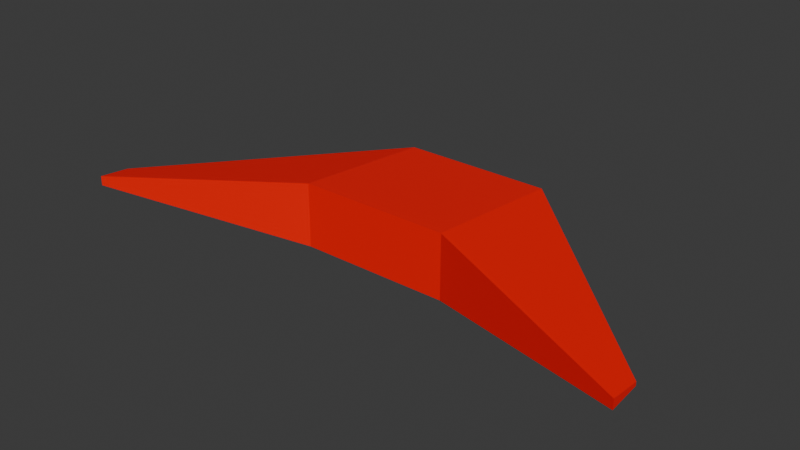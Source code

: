 # Source: TestShip.blend  (saved by Blender 4.4.32; exported with 4.5.12 LTS)
import bpy
from mathutils import Matrix  # noqa: F401  (used for matrix-valued properties, if any)

bpy.ops.wm.read_factory_settings(use_empty=True)
scene = bpy.context.scene
scene.name = 'Scene'

# ---- collections
col_collection = bpy.data.collections.new('Collection'); scene.collection.children.link(col_collection)

# ---- materials (node trees are filled in below, after node groups)
mat_red = bpy.data.materials.new('Red')
mat_red.alpha_threshold = 0.0
mat_red.roughness = 0.5
mat_red.line_color = (0.0, 0.0, 0.0, 1.0)

# ---- material node trees
mat_red.use_nodes = True; mat_red.node_tree.nodes.clear()
_N = mat_red.node_tree.nodes; _L = mat_red.node_tree.links
n0 = _N.new('ShaderNodeOutputMaterial'); n0.name = 'Material Output'; n0.location = (300, 300)
n1 = _N.new('ShaderNodeBsdfPrincipled'); n1.name = 'Principled BSDF'; n1.location = (10, 300)
n1.inputs[0].default_value = (1.0, 0.0, 0.0, 1.0)
n1.inputs[3].default_value = 1.45
_L.new(n1.outputs[0], n0.inputs[0])
n0.is_active_output = True

# ---- world
world_world = bpy.data.worlds.new('World'); scene.world = world_world
world_world.use_nodes = True; world_world.node_tree.nodes.clear()
_N = world_world.node_tree.nodes; _L = world_world.node_tree.links
n0 = _N.new('ShaderNodeOutputWorld'); n0.name = 'World Output'; n0.location = (300, 300)
n1 = _N.new('ShaderNodeBackground'); n1.name = 'Background'; n1.location = (10, 300)
n1.inputs[0].default_value = (0.05088, 0.05088, 0.05088, 1.0)
_L.new(n1.outputs[0], n0.inputs[0])
n0.is_active_output = True
world_world.color = (0.05088, 0.05088, 0.05088)
world_world.sun_shadow_jitter_overblur = 0.0

# ---- meshes
me_cube = bpy.data.meshes.new('Cube')
me_cube.from_pydata([(-3.753, -1.994, -0.06445), (-3.753, -1.994, 0.06445), (-3.753, -1.577, -0.02529), (-3.753, -1.577, 0.02529), (0.0, 1.0, -0.2374), (0.0, 1.0, 0.2374), (0.0, -1.0, -0.4256), (0.0, -1.0, 0.4256), (-1.0, 1.0, -0.2374), (-1.0, -1.0, -0.4256), (-1.0, -1.0, 0.4256), (-1.0, 1.0, 0.2374)], [], [(0, 1, 3, 2), (6, 7, 10, 9), (5, 11, 10, 7), (8, 4, 6, 9), (8, 11, 5, 4), (0, 2, 8, 9), (1, 0, 9, 10), (3, 1, 10, 11), (2, 3, 11, 8)])
_uv = me_cube.uv_layers.new(name='UVMap')
_uv.uv.foreach_set('vector', [0.4208, 0.01837, 0.5792, 0.01837, 0.5527, 0.2316, 0.4473, 0.2316, 0.375, 0.875, 0.625, 0.875, 0.625, 1.0, 0.375, 1.0, 0.75, 0.5, 0.875, 0.5, 0.875, 0.75, 0.75, 0.75, 0.125, 0.5, 0.25, 0.5, 0.25, 0.75, 0.125, 0.75, 0.375, 0.25, 0.625, 0.25, 0.625, 0.375, 0.375, 0.375, 0.4208, 0.01837, 0.4473, 0.2316, 0.375, 0.25, 0.375, 0.0, 0.5792, 0.01837, 0.4208, 0.01837, 0.375, 0.0, 0.625, 0.0, 0.5527, 0.2316, 0.5792, 0.01837, 0.625, 0.0, 0.625, 0.25, 0.4473, 0.2316, 0.5527, 0.2316, 0.625, 0.25, 0.375, 0.25])
me_cube.materials.append(mat_red)
me_cube.update()

# ---- objects
ob_cube = bpy.data.objects.new('Cube', me_cube)

# ---- transforms, parenting, visibility, modifiers, constraints
ob_cube.location = (0.0, 0.0, 0.0)
_m = ob_cube.modifiers.new('Mirror', 'MIRROR')

# ---- collection membership
col_collection.objects.link(ob_cube)

# ---- scene / render settings (as saved in the file)
scene.frame_start = 1; scene.frame_end = 250; scene.frame_set(1)
scene.render.engine = 'BLENDER_EEVEE_NEXT'
bpy.context.view_layer.update()

# ---- added for rendering (the .blend has no active camera and no usable light): camera, sun
cam_auto = bpy.data.cameras.new('AutoCamera')
cam_auto.lens = 50.0
cam_auto.sensor_width = 36.0
cam_auto.clip_end = 1000.0
ob_auto_camera = bpy.data.objects.new('AutoCamera', cam_auto)
scene.collection.objects.link(ob_auto_camera)
ob_auto_camera.location = (7.51786, -9.5182, 6.01429)
ob_auto_camera.rotation_euler = (1.09748, -7.21219e-08, 0.694738)
scene.camera = ob_auto_camera
light_auto_sun = bpy.data.lights.new('AutoSun', 'SUN')
light_auto_sun.energy = 3.0
light_auto_sun.angle = 0.0523599
ob_auto_sun = bpy.data.objects.new('AutoSun', light_auto_sun)
scene.collection.objects.link(ob_auto_sun)
ob_auto_sun.rotation_euler = (0.872665, 0.174533, 0.523599)
bpy.context.view_layer.update()

